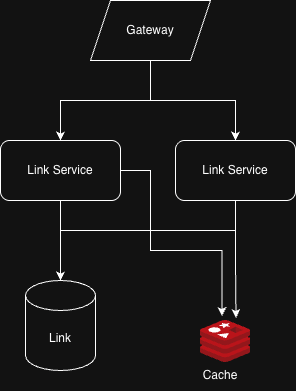

The diagram above was exported from draw.io. Its source (the exported page's mxGraphModel, read from the mxfile embedded in the PNG):
<mxGraphModel dx="945" dy="700" grid="1" gridSize="10" guides="1" tooltips="1" connect="1" arrows="1" fold="1" page="1" pageScale="1" pageWidth="850" pageHeight="1100" math="0" shadow="0">
  <root>
    <mxCell id="0" />
    <mxCell id="1" parent="0" />
    <mxCell id="GzSAX2hK95CSQ6VvzXmP-1" parent="1" style="shape=cylinder3;whiteSpace=wrap;html=1;boundedLbl=1;backgroundOutline=1;size=15;" value="Link" vertex="1">
      <mxGeometry height="90" width="70" x="285" y="570" as="geometry" />
    </mxCell>
    <mxCell id="GzSAX2hK95CSQ6VvzXmP-18" edge="1" parent="1" source="GzSAX2hK95CSQ6VvzXmP-4" style="edgeStyle=orthogonalEdgeStyle;rounded=0;orthogonalLoop=1;jettySize=auto;html=1;" target="GzSAX2hK95CSQ6VvzXmP-6">
      <mxGeometry relative="1" as="geometry" />
    </mxCell>
    <mxCell id="GzSAX2hK95CSQ6VvzXmP-19" edge="1" parent="1" source="GzSAX2hK95CSQ6VvzXmP-4" style="edgeStyle=orthogonalEdgeStyle;rounded=0;orthogonalLoop=1;jettySize=auto;html=1;" target="GzSAX2hK95CSQ6VvzXmP-14">
      <mxGeometry relative="1" as="geometry" />
    </mxCell>
    <mxCell id="GzSAX2hK95CSQ6VvzXmP-4" parent="1" style="shape=parallelogram;perimeter=parallelogramPerimeter;whiteSpace=wrap;html=1;fixedSize=1;" value="Gateway" vertex="1">
      <mxGeometry height="60" width="120" x="350" y="290" as="geometry" />
    </mxCell>
    <mxCell id="GzSAX2hK95CSQ6VvzXmP-20" edge="1" parent="1" source="GzSAX2hK95CSQ6VvzXmP-6" style="edgeStyle=orthogonalEdgeStyle;rounded=0;orthogonalLoop=1;jettySize=auto;html=1;" target="GzSAX2hK95CSQ6VvzXmP-1">
      <mxGeometry relative="1" as="geometry" />
    </mxCell>
    <mxCell id="GzSAX2hK95CSQ6VvzXmP-6" parent="1" style="rounded=1;whiteSpace=wrap;html=1;" value="Link Service" vertex="1">
      <mxGeometry height="60" width="120" x="260" y="430" as="geometry" />
    </mxCell>
    <mxCell id="GzSAX2hK95CSQ6VvzXmP-11" parent="1" style="image;sketch=0;aspect=fixed;html=1;points=[];align=center;fontSize=12;image=img/lib/mscae/Cache_Redis_Product.svg;" value="" vertex="1">
      <mxGeometry height="42" width="50" x="460" y="610" as="geometry" />
    </mxCell>
    <mxCell id="GzSAX2hK95CSQ6VvzXmP-21" edge="1" parent="1" source="GzSAX2hK95CSQ6VvzXmP-14" style="edgeStyle=orthogonalEdgeStyle;rounded=0;orthogonalLoop=1;jettySize=auto;html=1;" target="GzSAX2hK95CSQ6VvzXmP-1">
      <mxGeometry relative="1" as="geometry">
        <Array as="points">
          <mxPoint x="495" y="520" />
          <mxPoint x="320" y="520" />
        </Array>
      </mxGeometry>
    </mxCell>
    <mxCell id="GzSAX2hK95CSQ6VvzXmP-14" parent="1" style="rounded=1;whiteSpace=wrap;html=1;" value="Link Service" vertex="1">
      <mxGeometry height="60" width="120" x="435" y="430" as="geometry" />
    </mxCell>
    <mxCell id="GzSAX2hK95CSQ6VvzXmP-23" edge="1" parent="1" source="GzSAX2hK95CSQ6VvzXmP-6" style="edgeStyle=orthogonalEdgeStyle;rounded=0;orthogonalLoop=1;jettySize=auto;html=1;entryX=0.43;entryY=-0.107;entryDx=0;entryDy=0;entryPerimeter=0;" target="GzSAX2hK95CSQ6VvzXmP-11">
      <mxGeometry relative="1" as="geometry">
        <Array as="points">
          <mxPoint x="410" y="460" />
          <mxPoint x="410" y="540" />
          <mxPoint x="482" y="540" />
        </Array>
      </mxGeometry>
    </mxCell>
    <mxCell id="GzSAX2hK95CSQ6VvzXmP-24" edge="1" parent="1" source="GzSAX2hK95CSQ6VvzXmP-14" style="edgeStyle=orthogonalEdgeStyle;rounded=0;orthogonalLoop=1;jettySize=auto;html=1;entryX=0.71;entryY=-0.06;entryDx=0;entryDy=0;entryPerimeter=0;" target="GzSAX2hK95CSQ6VvzXmP-11">
      <mxGeometry relative="1" as="geometry" />
    </mxCell>
    <mxCell id="GzSAX2hK95CSQ6VvzXmP-25" parent="1" style="text;html=1;whiteSpace=wrap;strokeColor=none;fillColor=none;align=center;verticalAlign=middle;rounded=0;" value="Cache" vertex="1">
      <mxGeometry height="30" width="60" x="450" y="650" as="geometry" />
    </mxCell>
  </root>
</mxGraphModel>